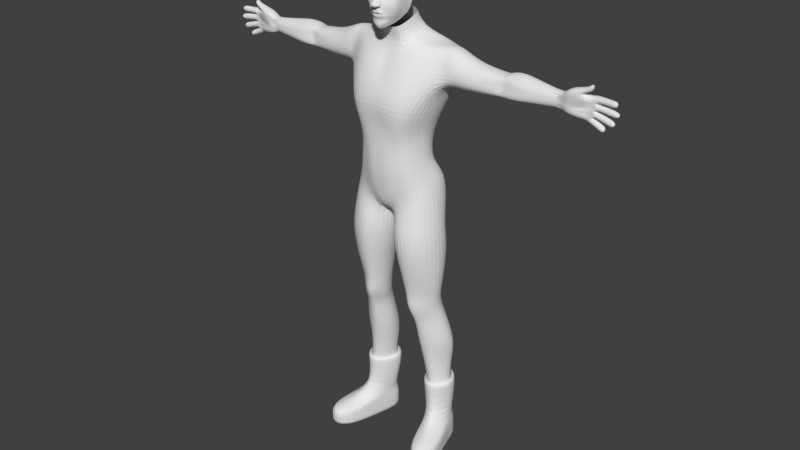 # Source: source_code_0.blend  (saved by Blender 2.69.0; exported with 4.5.12 LTS)
import bpy
from mathutils import Matrix  # noqa: F401  (used for matrix-valued properties, if any)

bpy.ops.wm.read_factory_settings(use_empty=True)
scene = bpy.context.scene
scene.name = 'Scene'

# ---- collections
col_collection_1 = bpy.data.collections.new('Collection 1'); scene.collection.children.link(col_collection_1)
col_collection_11 = bpy.data.collections.new('Collection 11'); scene.collection.children.link(col_collection_11)

# ---- materials (node trees are filled in below, after node groups)
mat_material = bpy.data.materials.new('Material')
mat_material.alpha_threshold = 0.0
mat_material.use_transparent_shadow = False
mat_material.roughness = 0.5
mat_material.line_color = (0.0, 0.0, 0.0, 1.0)

# ---- material node trees

# ---- world
world_world = bpy.data.worlds.new('World'); scene.world = world_world
world_world.color = (0.05088, 0.05088, 0.05088)
world_world.use_sun_shadow = False
world_world.sun_shadow_jitter_overblur = 0.0
world_world.cycles.sampling_method = 'MANUAL'
world_world.cycles.sample_map_resolution = 256

# ---- meshes
me_cube = bpy.data.meshes.new('Cube')
me_cube.from_pydata([(13.58, -0.05929, 21.42), (13.58, -0.5625, 21.42), (13.18, -0.5461, 21.45), (13.18, 0.02603, 21.45), (13.62, -0.05929, 21.82), (13.62, -0.5625, 21.82), (13.21, -0.5461, 21.86), (13.21, 0.02603, 21.86), (13.6, -0.05929, 21.89), (13.6, -0.5625, 21.89), (13.2, -0.5461, 21.89), (13.2, 0.02603, 21.89), (13.6, -0.05929, 22.3), (13.6, -0.5625, 22.3), (13.2, -0.5461, 22.3), (13.2, 0.02603, 22.29), (12.79, -0.7099, 22.43), (12.72, -0.7445, 22.81), (12.17, -0.7497, 22.6), (12.27, -0.9263, 22.38), (12.77, -0.3085, 22.44), (12.69, -0.3431, 22.82), (12.22, -0.3352, 22.7), (12.37, -0.1683, 22.35), (13.03, -0.7341, 22.76), (12.94, -0.7352, 23.07), (13.03, -0.3307, 22.74), (12.94, -0.3319, 23.03), (13.94, -0.1688, 21.38), (13.94, -0.5722, 21.38), (13.98, -0.1688, 21.78), (13.98, -0.5722, 21.78), (13.97, -0.1688, 21.89), (13.97, -0.5722, 21.89), (13.97, -0.1688, 22.3), (13.97, -0.5722, 22.3), (14.61, -0.2202, 21.31), (14.61, -0.6236, 21.31), (14.65, -0.2202, 21.71), (14.65, -0.6236, 21.71), (14.46, -0.2202, 21.89), (14.46, -0.6236, 21.89), (14.46, -0.2202, 22.3), (14.46, -0.6236, 22.3), (13.42, -0.05929, 20.94), (13.42, -0.5625, 20.94), (13.03, -0.5461, 21.03), (13.03, 0.02603, 21.03), (13.52, -0.05929, 21.33), (13.52, -0.5625, 21.33), (13.13, -0.5461, 21.42), (13.13, 0.02603, 21.42), (13.78, -0.1688, 20.85), (13.78, -0.5722, 20.85), (13.87, -0.1688, 21.24), (13.87, -0.5722, 21.24), (14.33, -0.2202, 20.71), (14.33, -0.6236, 20.71), (14.43, -0.2202, 21.1), (14.43, -0.6236, 21.1), (13.23, -0.05929, 20.47), (13.23, -0.5625, 20.47), (12.82, -0.5461, 20.61), (12.82, 0.02603, 20.61), (13.4, -0.05929, 20.83), (13.4, -0.5625, 20.83), (12.99, -0.5461, 20.98), (12.99, 0.02603, 20.98), (13.7, -0.2202, 20.24), (13.7, -0.6236, 20.24), (13.88, -0.2202, 20.61), (13.88, -0.6236, 20.61), (12.69, -0.5135, 21.53), (12.67, 0.2008, 21.53), (12.74, -0.5664, 21.89), (12.73, 0.2008, 21.89), (12.73, -0.6175, 21.92), (12.72, 0.05165, 21.93), (12.73, -0.6175, 22.29), (12.71, 0.04027, 22.19), (12.55, -0.5664, 21.15), (12.57, 0.1785, 21.14), (12.67, -0.5664, 21.47), (12.69, 0.1785, 21.47), (12.35, -0.6175, 20.79), (12.34, 0.04027, 20.8), (12.53, -0.6175, 21.11), (12.52, 0.05164, 21.12), (12.11, -0.6839, 21.5), (12.11, 0.1652, 21.5), (12.17, -0.7959, 21.79), (12.17, 0.1652, 21.79), (12.15, 0.1652, 21.82), (12.15, 0.04106, 22.12), (11.97, -0.7928, 21.18), (11.97, 0.1652, 21.18), (12.1, -0.7129, 21.44), (12.1, 0.1652, 21.44), (11.77, -0.6921, 20.83), (11.77, 0.04106, 20.83), (11.96, -0.7928, 21.14), (11.96, 0.1652, 21.14), (11.5, -0.894, 21.5), (11.5, 0.04106, 21.5), (11.54, -0.9051, 21.77), (11.54, 0.04106, 21.78), (11.56, -0.9644, 22.32), (11.53, 0.04106, 21.81), (11.55, -0.07814, 22.2), (11.53, 0.04106, 22.08), (11.41, -0.8356, 21.26), (11.41, 0.04106, 21.19), (11.45, -0.8837, 21.47), (11.45, 0.04106, 21.47), (11.4, -0.6921, 20.94), (11.4, 0.04106, 20.94), (11.41, -0.7928, 21.16), (11.41, 0.04106, 21.16), (11.54, -0.2914, 22.51), (11.51, -0.8258, 22.48), (12.74, -0.5078, 21.08), (12.56, -0.5078, 20.73), (12.95, -0.5078, 21.88), (12.91, -0.5078, 21.5), (12.96, 0.1549, 21.87), (12.96, 0.098, 21.91), (12.88, -0.5078, 21.46), (12.76, -0.5078, 21.1), (12.58, 0.09231, 20.73), (12.76, 0.098, 21.07), (12.91, 0.1549, 21.49), (12.96, 0.09232, 22.24), (12.94, -0.5078, 22.3), (12.94, -0.5078, 21.91), (12.77, 0.1643, 21.08), (12.88, 0.1643, 21.44), (11.18, -0.7349, 21.48), (11.18, -0.07591, 21.48), (11.2, -0.7272, 21.65), (11.2, -0.07591, 21.67), (11.22, -0.7885, 21.98), (11.19, -0.07591, 21.68), (11.21, -0.1604, 21.92), (11.2, -0.07591, 21.86), (11.11, -0.667, 21.27), (11.11, -0.07591, 21.27), (11.14, -0.7329, 21.46), (11.14, -0.07591, 21.47), (11.1, -0.5956, 21.09), (11.1, -0.07591, 21.09), (11.11, -0.667, 21.25), (11.11, -0.07591, 21.25), (11.21, -0.3116, 22.11), (11.19, -0.6903, 22.08), (10.63, -0.7349, 21.46), (10.63, -0.07591, 21.46), (10.66, -0.7272, 21.67), (10.66, -0.07591, 21.68), (10.67, -0.7885, 22.03), (10.65, -0.07591, 21.7), (10.66, -0.1604, 21.98), (10.65, -0.07591, 21.89), (10.57, -0.667, 21.25), (10.57, -0.07591, 21.25), (10.59, -0.7329, 21.45), (10.59, -0.07591, 21.45), (10.56, -0.5956, 21.07), (10.56, -0.07591, 21.07), (10.56, -0.667, 21.22), (10.56, -0.07591, 21.22), (10.66, -0.3116, 22.18), (10.64, -0.6903, 22.15), (2.968, 0.4274, -1.109), (3.103, -0.5322, -1.167), (2.058, -0.7267, -1.157), (1.689, 0.4088, -1.082), (3.138, 0.7328, 1.064), (2.959, -0.7263, 1.021), (1.7, -0.9168, 1.024), (1.467, 0.9259, 0.9637), (3.28, 0.6984, 2.413), (3.094, -1.155, 2.341), (1.539, -1.244, 2.374), (1.621, 0.7518, 2.382), (2.934, 0.1213, 4.379), (2.668, -1.464, 4.357), (1.649, -1.669, 4.202), (1.73, 0.2521, 4.208), (2.818, -0.1052, 5.111), (2.552, -1.851, 5.093), (1.537, -2.068, 4.939), (1.619, 0.008767, 4.94), (2.733, -0.1822, 5.792), (2.466, -2.059, 5.778), (1.386, -2.265, 5.62), (1.462, -0.07821, 5.617), (2.787, -0.2551, 6.415), (2.486, -2.018, 6.402), (1.281, -2.217, 6.236), (1.356, -0.1655, 6.232), (3.008, -0.1032, 7.967), (2.742, -2.401, 7.952), (1.095, -2.564, 7.754), (1.17, 0.02318, 7.752), (3.213, -0.04365, 9.902), (2.947, -2.703, 9.881), (0.8032, -2.905, 9.646), (0.8786, 0.07659, 9.651), (3.089, -0.2213, 11.44), (2.823, -2.697, 11.41), (0.5659, -2.891, 11.17), (0.6413, -0.08018, 11.18), (2.772, 0.3587, 12.94), (2.542, -2.464, 13.51), (0.6037, -2.647, 12.33), (0.6692, 0.6596, 11.87), (2.806, 0.04467, 14.64), (2.186, -2.605, 14.43), (0.6573, -3.175, 13.84), (0.9527, 0.9641, 13.91), (2.236, -0.7347, 15.62), (1.85, -2.816, 15.59), (0.6354, -3.386, 15.37), (0.5335, 0.01882, 15.37), (2.151, -0.7191, 17.0), (1.766, -2.796, 16.96), (0.6866, -3.366, 16.74), (0.6283, 0.03445, 16.74), (2.263, -0.3441, 17.91), (1.878, -2.894, 17.88), (0.4219, -3.338, 18.17), (0.6134, 0.4095, 18.17), (2.771, 0.02705, 19.28), (2.386, -3.07, 19.25), (0.4205, -3.69, 19.54), (0.7409, 0.7301, 19.54), (3.248, 0.7453, 20.7), (3.243, -1.931, 20.83), (0.3816, -3.261, 20.89), (0.7893, 1.226, 20.89), (3.265, 0.4692, 22.93), (3.25, -1.233, 23.04), (0.9963, -1.928, 23.2), (0.8774, 0.07641, 23.99), (3.869, 0.5147, 20.9), (3.864, -1.54, 21.03), (3.886, 0.2386, 22.96), (3.869, -1.262, 22.92), (5.041, 0.5087, 20.84), (5.036, -1.421, 20.95), (5.057, 0.2787, 22.31), (5.04, -1.179, 22.28), (7.33, 0.4094, 20.94), (7.325, -1.14, 21.0), (7.345, 0.2876, 22.13), (7.328, -0.9823, 22.12), (7.573, 0.341, 20.92), (7.568, -1.215, 20.99), (7.588, 0.351, 22.29), (7.593, -0.914, 22.22), (8.346, 0.349, 20.94), (8.341, -1.254, 21.02), (8.361, 0.1832, 22.41), (8.344, -1.062, 21.99), (9.214, 0.2251, 21.07), (9.209, -1.135, 21.12), (9.228, 0.1051, 22.24), (9.211, -0.9791, 21.99), (10.93, -0.07843, 21.22), (10.9, -0.8452, 21.27), (10.94, -0.1353, 22.01), (10.9, -0.7349, 22.03), (6.837, 0.4242, 21.0), (6.851, 0.2863, 22.16), (6.834, -1.012, 22.15), (6.832, -1.182, 20.99), (0.0, -2.822, 12.21), (0.0, 0.4988, 11.95), (0.0, -3.175, 13.68), (0.0, 0.808, 13.86), (0.0, -3.386, 15.39), (0.0, 0.01882, 15.39), (0.0, -3.366, 16.76), (0.0, 0.03445, 16.76), (0.0, -3.338, 18.19), (0.0, 0.4095, 18.19), (0.0, -3.64, 19.56), (0.0, 0.7557, 19.56), (0.0, -3.261, 20.91), (0.0, 0.9508, 20.91), (0.0, -1.931, 23.21), (0.0, 0.01746, 24.03), (3.242, 0.1381, -1.133), (3.413, 0.1156, 1.041), (3.681, -0.01253, 2.39), (3.208, -0.567, 4.357), (3.092, -0.8321, 5.09), (3.108, -1.009, 5.773), (3.251, -1.067, 6.397), (3.484, -1.231, 7.948), (3.487, -1.343, 9.88), (3.363, -1.39, 11.41), (3.03, -1.048, 13.74), (2.712, -1.118, 14.56), (2.39, -1.618, 15.59), (2.306, -1.601, 16.96), (2.418, -1.462, 17.88), (2.926, -1.364, 19.25), (3.243, -0.6935, 20.57), (3.864, -0.4982, 20.68), (5.036, -0.4414, 20.61), (7.325, -0.3505, 20.78), (7.568, -0.3419, 20.77), (8.341, -0.4378, 20.79), (9.209, -0.4403, 20.91), (10.92, -0.5101, 21.05), (6.832, -0.364, 20.77), (2.627, 1.285, -1.102), (2.659, -1.009, -1.167), (2.533, 1.221, 1.075), (2.404, -1.269, 1.026), (2.502, 1.147, 2.426), (2.112, -1.538, 2.394), (2.408, 0.5579, 4.322), (2.018, -1.931, 4.292), (2.295, 0.3417, 5.054), (1.905, -2.314, 5.028), (2.173, 0.2602, 5.733), (1.783, -2.505, 5.711), (2.129, 0.2187, 6.352), (1.739, -2.471, 6.331), (2.166, 0.4424, 7.888), (1.775, -2.847, 7.865), (2.122, 0.5206, 9.805), (1.732, -3.334, 9.776), (1.942, 0.2371, 11.33), (1.551, -3.349, 11.3), (1.778, 0.8768, 11.96), (1.438, -2.813, 12.87), (1.943, 0.8768, 14.29), (1.422, -2.89, 14.14), (1.879, -0.2774, 15.41), (1.243, -3.101, 15.48), (1.862, -0.2617, 16.78), (1.226, -3.081, 16.85), (1.889, 0.1133, 17.96), (1.253, -3.406, 18.03), (2.179, 0.6578, 19.35), (1.593, -3.582, 19.39), (2.343, 1.209, 20.73), (2.001, -3.215, 20.82), (2.628, 0.6172, 23.37), (2.286, -1.588, 23.23), (1.715, -0.2048, -1.133), (1.356, -0.1567, 1.048), (1.102, -0.3176, 2.399), (1.272, -0.7417, 4.226), (1.024, -1.091, 4.961), (0.9828, -1.257, 5.64), (0.9375, -1.278, 6.255), (0.7513, -1.36, 7.774), (0.2326, -1.422, 9.67), (0.07105, -1.46, 11.19), (0.02143, -1.113, 11.89), (0.0, -1.113, 11.91), (3.25, -0.541, 23.23), (3.871, -0.541, 23.25), (5.042, -0.4792, 22.61), (7.33, -0.3765, 22.29), (7.573, -0.371, 22.44), (8.346, -0.4686, 22.56), (9.213, -0.4661, 22.4), (10.92, -0.5217, 22.17), (6.836, -0.3918, 22.31), (0.8522, -2.636, 22.15), (3.246, -1.582, 21.9), (3.867, -1.632, 22.01), (5.039, -1.531, 21.66), (7.327, -0.8851, 21.6), (7.57, -0.9472, 21.67), (8.344, -1.065, 21.74), (9.211, -1.062, 21.72), (10.89, -0.889, 21.71), (6.834, -1.112, 21.61), (0.0, -2.337, 22.17), (2.144, -2.515, 22.03), (3.246, 1.292, 21.83), (1.071, 1.089, 22.15), (3.867, 1.051, 21.95), (5.039, 0.638, 21.6), (7.094, 0.5929, 21.56), (7.57, 0.4753, 21.63), (8.344, 0.4057, 21.7), (9.211, 0.2832, 21.68), (10.92, -0.0434, 21.64), (6.834, 0.5021, 21.57), (0.0, 0.7776, 22.17), (2.486, 1.173, 21.99), (3.339, 0.9496, -0.4807), (3.711, -0.5982, -0.4755), (1.818, -1.108, -0.5668), (0.9739, 0.8003, -0.4695), (3.709, 0.2728, -0.5277), (2.46, 1.827, -0.4869), (2.692, -1.541, -0.5039), (1.269, -0.275, -0.5277), (3.199, 0.6894, -3.262), (3.127, -0.2538, -3.208), (2.122, -0.7855, -3.324), (1.583, 0.509, -3.349), (3.415, 0.1588, -3.297), (2.476, 1.134, -3.272), (2.855, -1.12, -3.294), (1.747, -0.2156, -3.297), (3.473, 0.7599, -4.253), (4.729, -3.302, -4.29), (2.63, -3.694, -4.317), (1.469, 0.678, -4.278), (3.733, -0.474, -4.258), (2.333, 1.325, -4.231), (3.817, -4.254, -4.24), (1.947, -0.6794, -4.316), (3.52, 0.8103, -5.726), (4.729, -3.251, -5.762), (2.63, -3.643, -5.79), (1.559, 0.7696, -5.721), (3.733, -0.4235, -5.73), (2.365, 1.345, -5.749), (3.817, -4.204, -5.712), (1.947, -0.629, -5.789), (2.63, -3.663, -5.1), (1.947, -0.6481, -5.099), (4.729, -3.271, -5.072), (3.817, -4.223, -5.022), (2.338, 1.337, -4.964), (3.473, 0.7912, -5.036), (3.733, -0.4427, -5.041), (1.525, 0.7348, -4.899), (1.17, -0.8631, 23.78), (2.247, -0.6263, 23.1), (2.376, -2.24, -4.28), (1.847, -0.4475, -3.807), (3.928, -1.778, -4.163), (3.336, -2.687, -3.767), (2.405, 1.314, -3.751), (3.228, 0.8319, -3.752), (3.574, -0.1576, -3.778), (1.624, 0.5935, -3.813), (0.7341, -2.285, 24.08), (0.7739, -0.2802, 24.88), (0.0, -2.288, 24.09), (0.0, -0.3392, 24.91), (1.077, -1.22, 24.66)], [], [(5, 6, 2, 1), (7, 4, 0, 3), (0, 1, 2, 3), (7, 6, 5, 4), (13, 14, 10, 9), (15, 12, 8, 11), (8, 9, 10, 11), (15, 14, 13, 12), (21, 22, 18, 17), (23, 20, 16, 19), (16, 17, 18, 19), (23, 22, 21, 20), (17, 16, 24, 25), (21, 17, 25, 27), (20, 21, 27, 26), (16, 20, 26, 24), (9, 8, 32, 33), (13, 9, 33, 35), (12, 13, 35, 34), (8, 12, 34, 32), (1, 0, 28, 29), (5, 1, 29, 31), (4, 5, 31, 30), (0, 4, 30, 28), (33, 32, 40, 41), (35, 33, 41, 43), (34, 35, 43, 42), (32, 34, 42, 40), (29, 28, 36, 37), (31, 29, 37, 39), (30, 31, 39, 38), (28, 30, 38, 36), (49, 50, 46, 45), (51, 48, 44, 47), (44, 45, 46, 47), (51, 50, 49, 48), (45, 44, 52, 53), (49, 45, 53, 55), (48, 49, 55, 54), (44, 48, 54, 52), (53, 52, 56, 57), (55, 53, 57, 59), (54, 55, 59, 58), (52, 54, 58, 56), (65, 66, 62, 61), (67, 64, 60, 63), (60, 61, 62, 63), (67, 66, 65, 64), (61, 60, 68, 69), (65, 61, 69, 71), (64, 65, 71, 70), (60, 64, 70, 68), (68, 70, 71, 69), (56, 58, 59, 57), (36, 38, 39, 37), (40, 42, 43, 41), (47, 46, 66, 67), (3, 2, 50, 51), (6, 7, 11, 10), (120, 86, 84, 121), (122, 74, 72, 123), (124, 75, 77, 125), (123, 72, 82, 126), (126, 82, 80, 127), (127, 80, 86, 120), (128, 85, 87, 129), (130, 73, 75, 124), (131, 79, 78, 132), (132, 78, 76, 133), (134, 81, 83, 135), (133, 76, 74, 122), (135, 83, 73, 130), (121, 84, 85, 128), (129, 87, 81, 134), (125, 77, 79, 131), (73, 89, 91, 75), (83, 97, 89, 73), (87, 101, 95, 81), (85, 99, 101, 87), (81, 95, 97, 83), (77, 92, 93, 79), (75, 91, 92, 77), (78, 23, 19, 76), (72, 88, 96, 82), (74, 90, 88, 72), (80, 94, 100, 86), (84, 98, 99, 85), (86, 100, 98, 84), (82, 96, 94, 80), (108, 118, 22, 23), (93, 109, 108, 23), (88, 102, 112, 96), (90, 104, 102, 88), (94, 110, 116, 100), (98, 114, 115, 99), (100, 116, 114, 98), (96, 112, 110, 94), (19, 18, 119, 106), (79, 93, 23, 78), (89, 103, 105, 91), (97, 113, 103, 89), (101, 117, 111, 95), (99, 115, 117, 101), (95, 111, 113, 97), (92, 107, 109, 93), (91, 105, 107, 92), (19, 106, 104, 90), (76, 19, 90, 74), (18, 22, 118, 119), (24, 26, 27, 25), (66, 120, 121, 62), (6, 122, 123, 2), (7, 124, 125, 11), (2, 123, 126, 50), (50, 126, 127, 46), (46, 127, 120, 66), (63, 128, 129, 67), (3, 130, 124, 7), (15, 131, 132, 14), (14, 132, 133, 10), (47, 134, 135, 51), (10, 133, 122, 6), (51, 135, 130, 3), (62, 121, 128, 63), (67, 129, 134, 47), (11, 125, 131, 15), (109, 143, 142, 108), (106, 140, 138, 104), (104, 138, 136, 102), (113, 147, 137, 103), (117, 151, 145, 111), (115, 149, 151, 117), (119, 153, 140, 106), (111, 145, 147, 113), (105, 139, 141, 107), (107, 141, 143, 109), (103, 137, 139, 105), (102, 136, 146, 112), (110, 144, 150, 116), (114, 148, 149, 115), (116, 150, 148, 114), (118, 152, 153, 119), (108, 142, 152, 118), (112, 146, 144, 110), (142, 160, 170, 152), (151, 169, 163, 145), (149, 167, 169, 151), (145, 163, 165, 147), (139, 157, 159, 141), (141, 159, 161, 143), (137, 155, 157, 139), (136, 154, 164, 146), (153, 171, 158, 140), (144, 162, 168, 150), (148, 166, 167, 149), (150, 168, 166, 148), (152, 170, 171, 153), (146, 164, 162, 144), (143, 161, 160, 142), (140, 158, 156, 138), (138, 156, 154, 136), (147, 165, 155, 137), (292, 293, 177, 173), (318, 320, 178, 174), (353, 354, 179, 175), (319, 317, 175, 179), (354, 178, 182, 355), (320, 177, 181, 322), (319, 179, 183, 321), (293, 176, 180, 294), (355, 182, 186, 356), (322, 181, 185, 324), (321, 183, 187, 323), (294, 180, 184, 295), (356, 186, 190, 357), (324, 185, 189, 326), (323, 187, 191, 325), (295, 184, 188, 296), (357, 190, 194, 358), (326, 189, 193, 328), (325, 191, 195, 327), (296, 188, 192, 297), (358, 194, 198, 359), (328, 193, 197, 330), (327, 195, 199, 329), (297, 192, 196, 298), (359, 198, 202, 360), (330, 197, 201, 332), (329, 199, 203, 331), (298, 196, 200, 299), (360, 202, 206, 361), (332, 201, 205, 334), (331, 203, 207, 333), (299, 200, 204, 300), (361, 206, 210, 362), (334, 205, 209, 336), (333, 207, 211, 335), (300, 204, 208, 301), (362, 210, 214, 363), (336, 209, 213, 338), (335, 211, 215, 337), (301, 208, 212, 302), (338, 213, 217, 340), (337, 215, 219, 339), (302, 212, 216, 303), (340, 217, 221, 342), (303, 216, 220, 304), (342, 221, 225, 344), (341, 223, 227, 343), (304, 220, 224, 305), (344, 225, 229, 346), (343, 227, 231, 345), (305, 224, 228, 306), (346, 229, 233, 348), (345, 231, 235, 347), (306, 228, 232, 307), (348, 233, 237, 350), (347, 235, 239, 349), (307, 232, 236, 308), (385, 375, 241, 352), (397, 387, 243, 351), (386, 240, 246, 388), (179, 354, 355, 183), (375, 237, 245, 376), (365, 241, 247, 366), (308, 236, 244, 309), (388, 246, 250, 389), (376, 245, 249, 377), (366, 247, 251, 367), (309, 244, 248, 310), (395, 273, 254, 390), (383, 275, 253, 378), (373, 274, 255, 368), (316, 272, 252, 311), (390, 254, 258, 391), (378, 253, 257, 379), (368, 255, 259, 369), (311, 252, 256, 312), (391, 258, 262, 392), (379, 257, 261, 380), (369, 259, 263, 370), (312, 256, 260, 313), (392, 262, 266, 393), (380, 261, 265, 381), (370, 263, 267, 371), (313, 260, 264, 314), (393, 266, 270, 394), (381, 265, 269, 382), (371, 267, 271, 372), (314, 264, 268, 315), (389, 250, 273, 395), (377, 249, 275, 383), (367, 251, 274, 373), (310, 248, 272, 316), (387, 239, 289, 396), (223, 219, 279, 281), (226, 230, 284, 282), (227, 223, 281, 283), (230, 234, 286, 284), (231, 227, 283, 285), (234, 238, 288, 286), (214, 218, 278, 276), (235, 231, 285, 287), (374, 242, 290, 384), (218, 222, 280, 278), (239, 235, 287, 289), (363, 214, 276, 364), (219, 215, 277, 279), (222, 226, 282, 280), (172, 176, 293, 292), (177, 293, 294, 181), (181, 294, 295, 185), (185, 295, 296, 189), (189, 296, 297, 193), (193, 297, 298, 197), (197, 298, 299, 201), (201, 299, 300, 205), (205, 300, 301, 209), (209, 301, 302, 213), (213, 302, 303, 217), (217, 303, 304, 221), (221, 304, 305, 225), (225, 305, 306, 229), (229, 306, 307, 233), (233, 307, 308, 237), (237, 308, 309, 245), (245, 309, 310, 249), (275, 316, 311, 253), (253, 311, 312, 257), (257, 312, 313, 261), (261, 313, 314, 265), (265, 314, 315, 269), (249, 310, 316, 275), (173, 177, 320, 318), (176, 172, 317, 319), (178, 320, 322, 182), (176, 319, 321, 180), (182, 322, 324, 186), (180, 321, 323, 184), (186, 324, 326, 190), (184, 323, 325, 188), (190, 326, 328, 194), (188, 325, 327, 192), (194, 328, 330, 198), (192, 327, 329, 196), (198, 330, 332, 202), (196, 329, 331, 200), (202, 332, 334, 206), (200, 331, 333, 204), (206, 334, 336, 210), (204, 333, 335, 208), (210, 336, 338, 214), (208, 335, 337, 212), (214, 338, 340, 218), (212, 337, 339, 216), (218, 340, 342, 222), (222, 342, 344, 226), (220, 341, 343, 224), (226, 344, 346, 230), (224, 343, 345, 228), (230, 346, 348, 234), (228, 345, 347, 232), (234, 348, 350, 238), (232, 347, 349, 236), (374, 385, 352, 242), (386, 397, 351, 240), (174, 178, 354, 353), (183, 355, 356, 187), (187, 356, 357, 191), (191, 357, 358, 195), (195, 358, 359, 199), (199, 359, 360, 203), (203, 360, 361, 207), (207, 361, 362, 211), (211, 362, 363, 215), (215, 363, 364, 277), (240, 365, 366, 246), (246, 366, 367, 250), (273, 373, 368, 254), (254, 368, 369, 258), (258, 369, 370, 262), (262, 370, 371, 266), (266, 371, 372, 270), (250, 367, 373, 273), (220, 216, 339, 341), (219, 223, 341, 339), (350, 237, 375, 385), (241, 375, 376, 247), (247, 376, 377, 251), (274, 383, 378, 255), (255, 378, 379, 259), (259, 379, 380, 263), (263, 380, 381, 267), (267, 381, 382, 271), (251, 377, 383, 274), (238, 374, 384, 288), (238, 350, 385, 374), (349, 239, 387, 397), (236, 386, 388, 244), (244, 388, 389, 248), (272, 395, 390, 252), (252, 390, 391, 256), (256, 391, 392, 260), (260, 392, 393, 264), (264, 393, 394, 268), (248, 389, 395, 272), (243, 387, 396, 291), (236, 349, 397, 386), (174, 353, 405, 400), (173, 318, 404, 399), (317, 172, 398, 403), (172, 292, 402, 398), (353, 175, 401, 405), (318, 174, 400, 404), (175, 317, 403, 401), (292, 173, 399, 402), (400, 405, 413, 408), (399, 404, 412, 407), (403, 398, 406, 411), (398, 402, 410, 406), (405, 401, 409, 413), (404, 400, 408, 412), (401, 403, 411, 409), (402, 399, 407, 410), (440, 441, 421, 416), (442, 443, 420, 415), (444, 445, 414, 419), (445, 446, 418, 414), (441, 447, 417, 421), (443, 440, 416, 420), (447, 444, 419, 417), (446, 442, 415, 418), (430, 431, 429, 424), (432, 433, 428, 423), (434, 435, 422, 427), (435, 436, 426, 422), (431, 437, 425, 429), (433, 430, 424, 428), (437, 434, 427, 425), (436, 432, 423, 426), (427, 422, 429, 425), (426, 424, 429, 422), (426, 423, 428, 424), (416, 421, 431, 430), (415, 420, 433, 432), (419, 414, 435, 434), (414, 418, 436, 435), (421, 417, 437, 431), (420, 416, 430, 433), (417, 419, 434, 437), (418, 415, 432, 436), (352, 439, 438, 242), (365, 439, 352, 241), (351, 439, 365, 240), (351, 243, 438, 439), (408, 413, 441, 440), (407, 412, 443, 442), (411, 406, 445, 444), (406, 410, 446, 445), (413, 409, 447, 441), (412, 408, 440, 443), (409, 411, 444, 447), (410, 407, 442, 446), (438, 243, 449, 452), (290, 242, 448, 450), (243, 291, 451, 449), (242, 438, 452, 448)])
me_cube.materials.append(mat_material)
me_cube.use_remesh_preserve_volume = False
me_cube.use_remesh_preserve_attributes = False
me_cube.use_mirror_vertex_groups = False
me_cube.update()
me_cube_001 = bpy.data.meshes.new('Cube.001')
me_cube_001.from_pydata([(0.0, -3.32, 24.25), (0.4277, -2.283, 24.22), (0.0, -2.282, 24.12), (0.3925, -3.216, 24.49), (0.266, -3.016, 24.14), (0.0, -3.13, 23.99), (0.0, -3.255, 24.71), (0.2473, -3.258, 24.78), (0.0, -3.399, 24.88), (0.2802, -3.339, 24.92), (0.2214, -3.326, 25.07), (0.3734, -3.279, 25.03), (0.2206, -3.327, 25.06), (0.6453, -3.051, 25.09), (0.0, -3.332, 25.04), (0.4039, -3.337, 25.07), (0.0, -3.467, 25.12), (0.1796, -3.461, 25.17), (0.0, -3.349, 25.34), (0.1242, -3.415, 25.36), (0.0, -3.442, 25.39), (0.1085, -3.439, 25.43), (0.0, -3.648, 25.46), (0.1383, -3.643, 25.5), (0.0, -3.755, 25.62), (0.1694, -3.752, 25.6), (0.3387, -3.277, 25.3), (0.6909, -3.073, 25.07), (0.4599, -3.217, 24.9), (0.0, -3.348, 26.32), (0.1258, -3.345, 26.35), (0.0, -3.436, 26.71), (0.1857, -3.433, 26.73), (0.0, -3.446, 26.15), (0.08404, -3.443, 26.18), (0.0, -3.392, 26.51), (0.1944, -3.367, 26.52), (0.3141, -3.544, 25.62), (0.2012, -3.289, 26.34), (0.1979, -3.264, 26.17), (0.0, -3.599, 25.88), (0.07251, -3.596, 25.9), (0.2109, -3.4, 25.85), (0.2223, -3.3, 25.6), (0.293, -3.189, 25.81), (0.2493, -3.539, 25.55), (0.2467, -3.302, 25.45), (0.8261, -3.053, 25.36), (0.1371, -3.452, 25.45), (0.9544, -3.007, 25.6), (0.1575, -3.591, 25.5), (0.2335, -3.52, 25.53), (0.2685, -3.351, 25.47), (0.5669, -3.045, 24.61), (0.4909, -2.832, 24.34), (0.0, -3.316, 24.54), (0.2458, -3.205, 24.66), (0.6136, -3.041, 24.84), (0.4476, -3.151, 24.82), (0.6249, -2.796, 24.66), (1.097, -2.71, 25.48), (0.2859, -3.294, 25.83), (0.5139, -2.533, 24.34), (0.3859, -3.421, 25.63), (0.3474, -3.415, 25.51), (0.251, -3.436, 25.5), (0.2232, -3.324, 25.07), (0.2217, -3.327, 25.07), (0.0, -3.333, 25.04), (0.2198, -3.328, 25.07), (1.16, -2.755, 26.35), (1.206, -2.576, 26.32), (0.251, -3.215, 26.31), (0.239, -3.177, 26.16), (0.2942, -3.117, 26.3), (0.2639, -3.06, 26.12), (1.005, -2.828, 26.2), (1.016, -2.917, 25.88), (1.138, -2.645, 25.75), (1.213, -2.596, 26.1), (1.057, -1.74, 25.03), (1.227, -1.61, 25.53), (1.3, -1.47, 26.33), (0.9335, -3.105, 26.91), (0.2542, -3.272, 26.44), (0.2886, -3.191, 26.41), (0.3342, -3.117, 26.39), (0.9422, -3.039, 26.69), (1.109, -2.729, 26.78), (1.118, -2.785, 26.59), (0.2225, -3.326, 25.07), (0.5111, -3.197, 25.07), (0.4988, -3.179, 25.17), (0.513, -3.182, 25.39), (0.577, -3.157, 25.59), (0.6528, -3.053, 25.84), (0.6759, -2.944, 26.1), (0.7096, -3.133, 26.57), (0.7186, -3.08, 26.52), (0.7101, -3.044, 26.47), (0.4469, -3.149, 26.5), (0.4492, -3.106, 26.44), (0.4427, -3.212, 26.54), (0.9307, -2.998, 26.57), (0.9179, -2.933, 26.52), (0.9002, -2.902, 26.46), (1.098, -2.88, 26.53), (1.036, -2.852, 26.47), (1.001, -2.813, 26.42), (1.03, -2.735, 25.27), (0.9137, -1.965, 24.81), (0.882, -2.768, 24.97), (0.6782, -2.249, 24.48), (0.6842, -3.214, 26.83), (0.435, -3.323, 26.77), (0.4437, -3.258, 26.56), (0.693, -3.149, 26.61), (0.3425, -3.045, 26.18), (0.939, -2.828, 26.24), (0.6759, -2.944, 26.13), (1.042, -2.815, 26.35), (0.1049, -3.394, 26.26), (0.0, -3.397, 26.23), (0.1995, -3.277, 26.25), (0.2373, -3.19, 26.23), (0.2813, -3.087, 26.24), (0.2905, -3.084, 26.21), (0.3293, -3.116, 24.31), (0.0, -3.225, 24.12), (0.5289, -2.939, 24.48), (0.5694, -2.664, 24.5), (1.256, -2.033, 26.21), (1.182, -2.128, 25.64), (1.077, -2.225, 25.26), (0.9718, -2.35, 25.04), (0.7801, -2.508, 24.72), (1.187, -2.409, 26.4), (1.205, -2.099, 26.56)], [], [(128, 127, 3, 0), (2, 1, 4, 5), (55, 56, 7, 6), (6, 7, 9, 8), (11, 13, 66, 10), (91, 15, 67, 90), (17, 16, 68, 69), (15, 17, 69, 67), (16, 17, 19, 18), (18, 19, 21, 20), (20, 21, 23, 22), (22, 23, 25, 24), (19, 17, 15, 26), (91, 92, 26, 15), (9, 7, 28, 11), (11, 28, 27, 13), (122, 121, 30, 29), (35, 36, 32, 31), (40, 41, 34, 33), (29, 30, 36, 35), (41, 25, 37, 42), (121, 34, 39, 123), (24, 25, 41, 40), (34, 41, 42, 39), (61, 63, 43, 44), (63, 37, 45, 64), (23, 45, 37, 25), (92, 27, 47, 93), (19, 26, 46, 21), (21, 46, 52, 48), (93, 47, 49, 94), (45, 23, 50, 51), (64, 45, 51, 65), (23, 21, 48, 50), (127, 4, 54, 129), (0, 3, 56, 55), (27, 28, 58, 57), (56, 58, 28, 7), (53, 58, 56, 3), (49, 47, 109, 60), (133, 134, 110, 80), (43, 63, 64, 46), (42, 37, 63, 61), (129, 54, 62, 130), (58, 53, 59, 57), (46, 64, 65, 52), (9, 11, 10, 12), (8, 9, 12, 14), (76, 79, 71, 70), (123, 39, 73, 124), (39, 42, 61, 73), (44, 75, 73, 61), (49, 60, 78, 77), (77, 78, 79, 76), (94, 49, 77, 95), (96, 95, 77, 76), (131, 132, 81, 82), (132, 133, 80, 81), (135, 130, 62, 112), (72, 74, 86, 85), (38, 72, 85, 84), (113, 116, 87, 83), (30, 38, 84, 36), (83, 87, 89, 88), (13, 91, 90, 66), (13, 27, 92, 91), (26, 92, 93, 46), (46, 93, 94, 43), (43, 94, 95, 44), (75, 44, 95, 96), (100, 101, 99, 98), (102, 100, 98, 97), (85, 86, 101, 100), (84, 85, 100, 102), (98, 99, 105, 104), (97, 98, 104, 103), (104, 105, 108, 107), (103, 104, 107, 106), (134, 135, 112, 110), (57, 59, 111, 27), (47, 27, 111, 109), (32, 36, 115, 114), (114, 115, 116, 113), (36, 84, 102, 115), (102, 97, 116, 115), (116, 97, 103, 87), (75, 96, 119, 117), (96, 76, 118, 119), (87, 103, 106, 89), (33, 34, 121, 122), (30, 121, 123, 38), (38, 123, 124, 72), (125, 124, 73, 126), (73, 75, 117, 126), (74, 72, 124, 125), (120, 118, 76, 70), (107, 108, 120, 70), (71, 106, 107, 70), (5, 4, 127, 128), (3, 127, 129, 53), (60, 109, 134, 133), (53, 129, 130, 59), (79, 78, 132, 131), (78, 60, 133, 132), (111, 59, 130, 135), (109, 111, 135, 134), (137, 136, 131, 82), (88, 89, 136, 137), (89, 106, 71, 136), (79, 131, 136, 71)])
me_cube_001.materials.append(mat_material)
me_cube_001.use_remesh_preserve_volume = False
me_cube_001.use_remesh_preserve_attributes = False
me_cube_001.use_mirror_vertex_groups = False
me_cube_001.update()

# ---- objects
ob_cube = bpy.data.objects.new('Cube', me_cube)
ob_cube_001 = bpy.data.objects.new('Cube.001', me_cube_001)

# ---- transforms, parenting, visibility, modifiers, constraints
ob_cube.location = (0.7941, 4.088, -5.087)
ob_cube.scale = (0.3957, 0.3957, 0.3957)
ob_cube.lock_rotations_4d = False
ob_cube.empty_display_type = 'ARROWS'
ob_cube.lineart.crease_threshold = 0.0
_m = ob_cube.modifiers.new('Mirror', 'MIRROR')
_m.use_clip = True
_m = ob_cube.modifiers.new('Subsurf', 'SUBSURF')
_m.uv_smooth = 'PRESERVE_CORNERS'
_m.quality = 2
_m.show_only_control_edges = False
ob_cube_001.location = (0.7941, 4.088, -5.087)
ob_cube_001.scale = (0.3957, 0.3957, 0.3957)
ob_cube_001.lock_rotations_4d = False
ob_cube_001.empty_display_type = 'ARROWS'
ob_cube_001.lineart.crease_threshold = 0.0
_m = ob_cube_001.modifiers.new('Mirror', 'MIRROR')
_m.use_clip = True
_m = ob_cube_001.modifiers.new('Subsurf', 'SUBSURF')
_m.uv_smooth = 'PRESERVE_CORNERS'
_m.quality = 2
_m.show_only_control_edges = False

# ---- collection membership
col_collection_1.objects.link(ob_cube)
col_collection_11.objects.link(ob_cube_001)

# ---- scene / render settings (as saved in the file)
scene.frame_start = 1; scene.frame_end = 250; scene.frame_set(1)
scene.render.engine = 'BLENDER_EEVEE_NEXT'
scene.render.image_settings.compression = 90
scene.render.resolution_percentage = 50
scene.render.dither_intensity = 0.0
scene.cycles.use_denoising = False
scene.cycles.samples = 10
scene.cycles.sampling_pattern = 'TABULATED_SOBOL'
scene.cycles.light_sampling_threshold = 0.0
scene.cycles.use_adaptive_sampling = False
scene.cycles.use_light_tree = False
scene.cycles.blur_glossy = 0.0
scene.cycles.volume_bounces = 1
scene.cycles.pixel_filter_type = 'GAUSSIAN'
scene.cycles.sample_clamp_indirect = 0.0
scene.view_settings.view_transform = 'Standard'
bpy.context.view_layer.update()

# ---- added for rendering (the .blend has no active camera and no usable light): camera, sun
cam_auto = bpy.data.cameras.new('AutoCamera')
cam_auto.lens = 50.0
cam_auto.sensor_width = 36.0
cam_auto.clip_end = 1000.0
ob_auto_camera = bpy.data.objects.new('AutoCamera', cam_auto)
scene.collection.objects.link(ob_auto_camera)
ob_auto_camera.location = (17.0211, -15.865, 12.0732)
ob_auto_camera.rotation_euler = (1.09748, -7.21219e-08, 0.694738)
scene.camera = ob_auto_camera
light_auto_sun = bpy.data.lights.new('AutoSun', 'SUN')
light_auto_sun.energy = 3.0
light_auto_sun.angle = 0.0523599
ob_auto_sun = bpy.data.objects.new('AutoSun', light_auto_sun)
scene.collection.objects.link(ob_auto_sun)
ob_auto_sun.rotation_euler = (0.872665, 0.174533, 0.523599)
bpy.context.view_layer.update()
